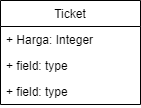

The diagram above was exported from draw.io. Its source (the exported page's mxGraphModel, read from the mxfile embedded in the PNG):
<mxGraphModel dx="520" dy="471" grid="1" gridSize="10" guides="1" tooltips="1" connect="1" arrows="1" fold="1" page="1" pageScale="1" pageWidth="850" pageHeight="1100" math="0" shadow="0">
  <root>
    <mxCell id="0" />
    <mxCell id="1" parent="0" />
    <mxCell id="2" value="Ticket" style="swimlane;fontStyle=0;childLayout=stackLayout;horizontal=1;startSize=26;fillColor=none;horizontalStack=0;resizeParent=1;resizeParentMax=0;resizeLast=0;collapsible=1;marginBottom=0;" vertex="1" parent="1">
      <mxGeometry x="110" y="60" width="140" height="104" as="geometry" />
    </mxCell>
    <mxCell id="3" value="+ Harga: Integer" style="text;strokeColor=none;fillColor=none;align=left;verticalAlign=top;spacingLeft=4;spacingRight=4;overflow=hidden;rotatable=0;points=[[0,0.5],[1,0.5]];portConstraint=eastwest;" vertex="1" parent="2">
      <mxGeometry y="26" width="140" height="26" as="geometry" />
    </mxCell>
    <mxCell id="4" value="+ field: type" style="text;strokeColor=none;fillColor=none;align=left;verticalAlign=top;spacingLeft=4;spacingRight=4;overflow=hidden;rotatable=0;points=[[0,0.5],[1,0.5]];portConstraint=eastwest;" vertex="1" parent="2">
      <mxGeometry y="52" width="140" height="26" as="geometry" />
    </mxCell>
    <mxCell id="5" value="+ field: type" style="text;strokeColor=none;fillColor=none;align=left;verticalAlign=top;spacingLeft=4;spacingRight=4;overflow=hidden;rotatable=0;points=[[0,0.5],[1,0.5]];portConstraint=eastwest;" vertex="1" parent="2">
      <mxGeometry y="78" width="140" height="26" as="geometry" />
    </mxCell>
  </root>
</mxGraphModel>